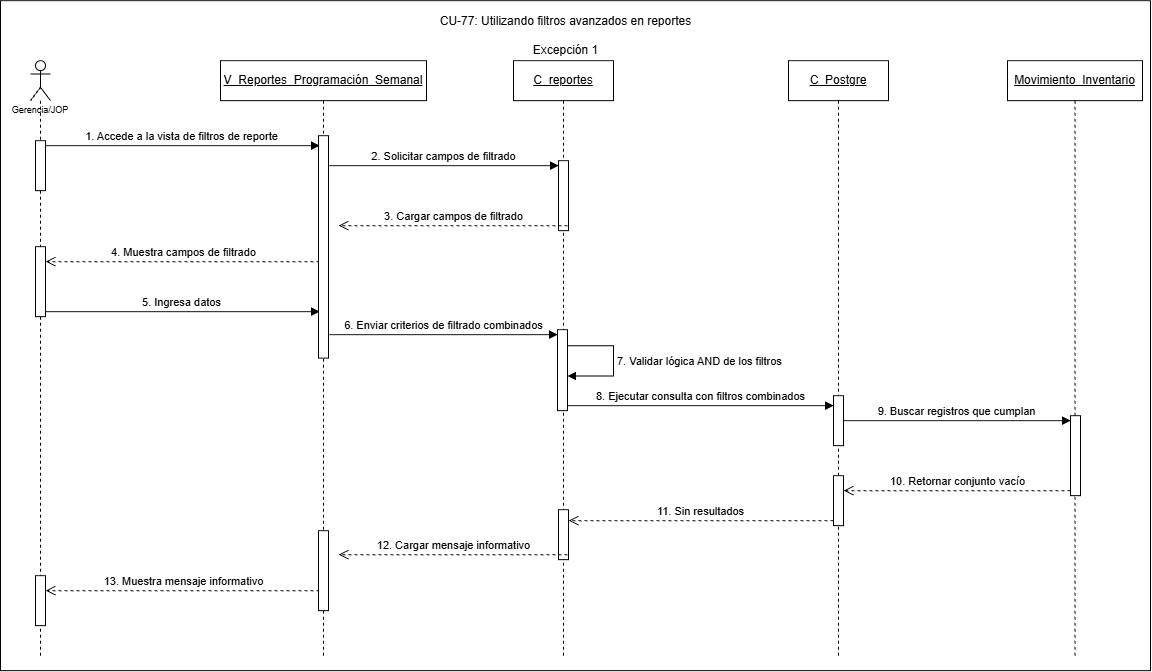

The diagram above was exported from draw.io. Its source (the exported page's mxGraphModel, read from the mxfile embedded in the PNG):
<mxGraphModel dx="1882" dy="891" grid="1" gridSize="10" guides="1" tooltips="1" connect="1" arrows="1" fold="1" page="1" pageScale="1" pageWidth="827" pageHeight="1169" math="0" shadow="0">
  <root>
    <mxCell id="0" />
    <mxCell id="1" parent="0" />
    <mxCell id="KnBYePMqiBHeiY47Lwor-1" parent="1" style="rounded=0;whiteSpace=wrap;html=1;" value="" vertex="1">
      <mxGeometry height="670" width="1150" x="260" y="300" as="geometry" />
    </mxCell>
    <mxCell id="MymQcCPCDXy6CGNHb4In-1" parent="1" style="shape=umlLifeline;perimeter=lifelinePerimeter;whiteSpace=wrap;html=1;container=1;dropTarget=0;collapsible=0;recursiveResize=0;outlineConnect=0;portConstraint=eastwest;newEdgeStyle={&quot;curved&quot;:0,&quot;rounded&quot;:0};participant=umlActor;align=center;" value="&lt;p&gt;&lt;font style=&quot;font-size: 9px;&quot; face=&quot;Helvetica&quot;&gt;&lt;br&gt;&lt;br&gt;&lt;br&gt;&lt;br&gt;Gerencia/JOP&lt;/font&gt;&lt;/p&gt;" vertex="1">
      <mxGeometry height="595" width="20" x="290" y="360" as="geometry" />
    </mxCell>
    <mxCell id="MymQcCPCDXy6CGNHb4In-2" parent="MymQcCPCDXy6CGNHb4In-1" style="html=1;points=[[0,0,0,0,5],[0,1,0,0,-5],[1,0,0,0,5],[1,1,0,0,-5]];perimeter=orthogonalPerimeter;outlineConnect=0;targetShapes=umlLifeline;portConstraint=eastwest;newEdgeStyle={&quot;curved&quot;:0,&quot;rounded&quot;:0};" value="" vertex="1">
      <mxGeometry height="50" width="10" x="5" y="80" as="geometry" />
    </mxCell>
    <mxCell id="MymQcCPCDXy6CGNHb4In-3" parent="MymQcCPCDXy6CGNHb4In-1" style="html=1;points=[[0,0,0,0,5],[0,1,0,0,-5],[1,0,0,0,5],[1,1,0,0,-5]];perimeter=orthogonalPerimeter;outlineConnect=0;targetShapes=umlLifeline;portConstraint=eastwest;newEdgeStyle={&quot;curved&quot;:0,&quot;rounded&quot;:0};" value="" vertex="1">
      <mxGeometry height="70" width="10" x="5" y="186" as="geometry" />
    </mxCell>
    <mxCell id="MymQcCPCDXy6CGNHb4In-4" parent="MymQcCPCDXy6CGNHb4In-1" style="html=1;points=[[0,0,0,0,5],[0,1,0,0,-5],[1,0,0,0,5],[1,1,0,0,-5]];perimeter=orthogonalPerimeter;outlineConnect=0;targetShapes=umlLifeline;portConstraint=eastwest;newEdgeStyle={&quot;curved&quot;:0,&quot;rounded&quot;:0};" value="" vertex="1">
      <mxGeometry height="50" width="10" x="5" y="515" as="geometry" />
    </mxCell>
    <mxCell id="MymQcCPCDXy6CGNHb4In-10" edge="1" parent="1" style="html=1;verticalAlign=bottom;endArrow=open;dashed=1;endSize=8;curved=0;rounded=0;exitX=0;exitY=1;exitDx=0;exitDy=-5;exitPerimeter=0;" target="MymQcCPCDXy6CGNHb4In-4" value="13. Muestra mensaje informativo">
      <mxGeometry relative="1" as="geometry">
        <mxPoint x="579" y="890" as="sourcePoint" />
        <mxPoint x="126" y="955" as="targetPoint" />
      </mxGeometry>
    </mxCell>
    <mxCell id="MymQcCPCDXy6CGNHb4In-11" parent="1" style="shape=umlLifeline;perimeter=lifelinePerimeter;whiteSpace=wrap;html=1;container=1;dropTarget=0;collapsible=0;recursiveResize=0;outlineConnect=0;portConstraint=eastwest;newEdgeStyle={&quot;curved&quot;:0,&quot;rounded&quot;:0};" value="&lt;u&gt;C_reportes&lt;/u&gt;" vertex="1">
      <mxGeometry height="595" width="100" x="773" y="360" as="geometry" />
    </mxCell>
    <mxCell id="MymQcCPCDXy6CGNHb4In-12" parent="MymQcCPCDXy6CGNHb4In-11" style="html=1;points=[[0,0,0,0,5],[0,1,0,0,-5],[1,0,0,0,5],[1,1,0,0,-5]];perimeter=orthogonalPerimeter;outlineConnect=0;targetShapes=umlLifeline;portConstraint=eastwest;newEdgeStyle={&quot;curved&quot;:0,&quot;rounded&quot;:0};" value="" vertex="1">
      <mxGeometry height="70" width="10" x="45" y="100" as="geometry" />
    </mxCell>
    <mxCell id="MymQcCPCDXy6CGNHb4In-13" parent="MymQcCPCDXy6CGNHb4In-11" style="html=1;points=[[0,0,0,0,5],[0,1,0,0,-5],[1,0,0,0,5],[1,1,0,0,-5]];perimeter=orthogonalPerimeter;outlineConnect=0;targetShapes=umlLifeline;portConstraint=eastwest;newEdgeStyle={&quot;curved&quot;:0,&quot;rounded&quot;:0};" value="" vertex="1">
      <mxGeometry height="81" width="10" x="44" y="269" as="geometry" />
    </mxCell>
    <mxCell id="MymQcCPCDXy6CGNHb4In-14" edge="1" parent="MymQcCPCDXy6CGNHb4In-11" source="MymQcCPCDXy6CGNHb4In-13" style="html=1;align=left;spacingLeft=2;endArrow=block;rounded=0;edgeStyle=orthogonalEdgeStyle;curved=0;rounded=0;innerLoopWaypoints=1;" target="MymQcCPCDXy6CGNHb4In-13" value="7. Validar lógica AND de los filtros">
      <mxGeometry relative="1" as="geometry">
        <Array as="points">
          <mxPoint x="99.99000000000001" y="285.08" />
          <mxPoint x="99.99000000000001" y="315.4" />
        </Array>
        <mxPoint x="56.99000000000001" y="285.0499999999999" as="sourcePoint" />
        <mxPoint x="56.99000000000001" y="315.37" as="targetPoint" />
      </mxGeometry>
    </mxCell>
    <mxCell id="MymQcCPCDXy6CGNHb4In-15" parent="MymQcCPCDXy6CGNHb4In-11" style="html=1;points=[[0,0,0,0,5],[0,1,0,0,-5],[1,0,0,0,5],[1,1,0,0,-5]];perimeter=orthogonalPerimeter;outlineConnect=0;targetShapes=umlLifeline;portConstraint=eastwest;newEdgeStyle={&quot;curved&quot;:0,&quot;rounded&quot;:0};" value="" vertex="1">
      <mxGeometry height="50" width="10" x="45" y="449" as="geometry" />
    </mxCell>
    <mxCell id="MymQcCPCDXy6CGNHb4In-16" parent="1" style="shape=umlLifeline;perimeter=lifelinePerimeter;whiteSpace=wrap;html=1;container=1;dropTarget=0;collapsible=0;recursiveResize=0;outlineConnect=0;portConstraint=eastwest;newEdgeStyle={&quot;curved&quot;:0,&quot;rounded&quot;:0};" value="&lt;u&gt;C_Postgre&lt;/u&gt;" vertex="1">
      <mxGeometry height="595" width="100" x="1048" y="360" as="geometry" />
    </mxCell>
    <mxCell id="MymQcCPCDXy6CGNHb4In-17" parent="MymQcCPCDXy6CGNHb4In-16" style="html=1;points=[[0,0,0,0,5],[0,1,0,0,-5],[1,0,0,0,5],[1,1,0,0,-5]];perimeter=orthogonalPerimeter;outlineConnect=0;targetShapes=umlLifeline;portConstraint=eastwest;newEdgeStyle={&quot;curved&quot;:0,&quot;rounded&quot;:0};" value="" vertex="1">
      <mxGeometry height="50" width="10" x="45" y="335" as="geometry" />
    </mxCell>
    <mxCell id="MymQcCPCDXy6CGNHb4In-18" parent="MymQcCPCDXy6CGNHb4In-16" style="html=1;points=[[0,0,0,0,5],[0,1,0,0,-5],[1,0,0,0,5],[1,1,0,0,-5]];perimeter=orthogonalPerimeter;outlineConnect=0;targetShapes=umlLifeline;portConstraint=eastwest;newEdgeStyle={&quot;curved&quot;:0,&quot;rounded&quot;:0};" value="" vertex="1">
      <mxGeometry height="50" width="10" x="45" y="415" as="geometry" />
    </mxCell>
    <mxCell id="MymQcCPCDXy6CGNHb4In-19" parent="1" style="shape=umlLifeline;perimeter=lifelinePerimeter;whiteSpace=wrap;html=1;container=1;dropTarget=0;collapsible=0;recursiveResize=0;outlineConnect=0;portConstraint=eastwest;newEdgeStyle={&quot;curved&quot;:0,&quot;rounded&quot;:0};" value="&lt;u&gt;Movimiento_Inventario&lt;/u&gt;" vertex="1">
      <mxGeometry height="595" width="135" x="1267" y="360" as="geometry" />
    </mxCell>
    <mxCell id="MymQcCPCDXy6CGNHb4In-20" parent="MymQcCPCDXy6CGNHb4In-19" style="html=1;points=[[0,0,0,0,5],[0,1,0,0,-5],[1,0,0,0,5],[1,1,0,0,-5]];perimeter=orthogonalPerimeter;outlineConnect=0;targetShapes=umlLifeline;portConstraint=eastwest;newEdgeStyle={&quot;curved&quot;:0,&quot;rounded&quot;:0};" value="" vertex="1">
      <mxGeometry height="80" width="10" x="63" y="355" as="geometry" />
    </mxCell>
    <mxCell id="MymQcCPCDXy6CGNHb4In-21" edge="1" parent="1" source="MymQcCPCDXy6CGNHb4In-2" style="html=1;verticalAlign=bottom;endArrow=block;curved=0;rounded=0;entryX=0;entryY=0;entryDx=0;entryDy=5;exitX=1;exitY=0;exitDx=0;exitDy=5;exitPerimeter=0;" value="1. Accede a la vista de filtros de reporte">
      <mxGeometry relative="1" as="geometry">
        <mxPoint x="395" y="445" as="sourcePoint" />
        <mxPoint x="579" y="445" as="targetPoint" />
      </mxGeometry>
    </mxCell>
    <mxCell id="MymQcCPCDXy6CGNHb4In-22" edge="1" parent="1" style="html=1;verticalAlign=bottom;endArrow=block;curved=0;rounded=0;entryX=0;entryY=0;entryDx=0;entryDy=5;" target="MymQcCPCDXy6CGNHb4In-12" value="2. Solicitar campos de filtrado">
      <mxGeometry relative="1" as="geometry">
        <mxPoint x="589" y="465" as="sourcePoint" />
      </mxGeometry>
    </mxCell>
    <mxCell id="MymQcCPCDXy6CGNHb4In-23" edge="1" parent="1" style="html=1;verticalAlign=bottom;endArrow=open;dashed=1;endSize=8;curved=0;rounded=0;exitX=0;exitY=1;exitDx=0;exitDy=-5;exitPerimeter=0;" target="MymQcCPCDXy6CGNHb4In-3" value="4. Muestra campos de filtrado">
      <mxGeometry relative="1" as="geometry">
        <mxPoint x="579" y="561" as="sourcePoint" />
        <mxPoint x="544" y="831" as="targetPoint" />
      </mxGeometry>
    </mxCell>
    <mxCell id="MymQcCPCDXy6CGNHb4In-24" parent="1" style="text;html=1;whiteSpace=wrap;strokeColor=none;fillColor=none;align=center;verticalAlign=middle;rounded=0;" value="CU-77: Utilizando filtros avanzados en reportes&lt;div&gt;&lt;br&gt;&lt;/div&gt;&lt;div&gt;Excepción 1&lt;/div&gt;" vertex="1">
      <mxGeometry height="30" width="335" x="657.5" y="320" as="geometry" />
    </mxCell>
    <mxCell id="MymQcCPCDXy6CGNHb4In-25" edge="1" parent="1" style="html=1;verticalAlign=bottom;endArrow=open;dashed=1;endSize=8;curved=0;rounded=0;exitX=0;exitY=1;exitDx=0;exitDy=-5;exitPerimeter=0;" value="3. Cargar campos de filtrado">
      <mxGeometry relative="1" as="geometry">
        <mxPoint x="827" y="525" as="sourcePoint" />
        <mxPoint x="598" y="525" as="targetPoint" />
      </mxGeometry>
    </mxCell>
    <mxCell id="MymQcCPCDXy6CGNHb4In-26" edge="1" parent="1" source="MymQcCPCDXy6CGNHb4In-3" style="html=1;verticalAlign=bottom;endArrow=block;curved=0;rounded=0;entryX=0;entryY=0;entryDx=0;entryDy=5;exitX=1;exitY=1;exitDx=0;exitDy=-5;exitPerimeter=0;" value="5. Ingresa datos">
      <mxGeometry relative="1" as="geometry">
        <mxPoint x="544" y="611" as="sourcePoint" />
        <mxPoint x="579" y="611" as="targetPoint" />
      </mxGeometry>
    </mxCell>
    <mxCell id="MymQcCPCDXy6CGNHb4In-27" edge="1" parent="1" style="html=1;verticalAlign=bottom;endArrow=block;curved=0;rounded=0;entryX=0;entryY=0;entryDx=0;entryDy=5;" target="MymQcCPCDXy6CGNHb4In-13" value="6. Enviar criterios de filtrado combinados">
      <mxGeometry relative="1" as="geometry">
        <mxPoint x="589" y="634" as="sourcePoint" />
      </mxGeometry>
    </mxCell>
    <mxCell id="MymQcCPCDXy6CGNHb4In-28" edge="1" parent="1" source="MymQcCPCDXy6CGNHb4In-13" style="html=1;verticalAlign=bottom;endArrow=block;curved=0;rounded=0;exitX=1;exitY=1;exitDx=0;exitDy=-5;exitPerimeter=0;" target="MymQcCPCDXy6CGNHb4In-17" value="8. Ejecutar consulta con filtros combinados">
      <mxGeometry relative="1" as="geometry">
        <mxPoint x="1103" y="674" as="sourcePoint" />
        <mxPoint x="1044" y="695" as="targetPoint" />
      </mxGeometry>
    </mxCell>
    <mxCell id="MymQcCPCDXy6CGNHb4In-29" edge="1" parent="1" source="MymQcCPCDXy6CGNHb4In-18" style="html=1;verticalAlign=bottom;endArrow=open;dashed=1;endSize=8;curved=0;rounded=0;exitX=0;exitY=1;exitDx=0;exitDy=-5;exitPerimeter=0;" target="MymQcCPCDXy6CGNHb4In-15" value="11. Sin resultados">
      <mxGeometry relative="1" as="geometry">
        <mxPoint x="823.9300000000001" y="900.55" as="sourcePoint" />
        <mxPoint x="694" y="895" as="targetPoint" />
      </mxGeometry>
    </mxCell>
    <mxCell id="MymQcCPCDXy6CGNHb4In-30" edge="1" parent="1" style="html=1;verticalAlign=bottom;endArrow=open;dashed=1;endSize=8;curved=0;rounded=0;exitX=0;exitY=1;exitDx=0;exitDy=-5;exitPerimeter=0;" value="12. Cargar mensaje informativo">
      <mxGeometry relative="1" as="geometry">
        <mxPoint x="827" y="854" as="sourcePoint" />
        <mxPoint x="598" y="854" as="targetPoint" />
      </mxGeometry>
    </mxCell>
    <mxCell id="MymQcCPCDXy6CGNHb4In-31" edge="1" parent="1" source="MymQcCPCDXy6CGNHb4In-17" style="html=1;verticalAlign=bottom;endArrow=block;curved=0;rounded=0;entryX=0;entryY=0;entryDx=0;entryDy=5;" target="MymQcCPCDXy6CGNHb4In-20" value="9. Buscar registros que cumplan">
      <mxGeometry relative="1" as="geometry">
        <mxPoint x="1260" y="720" as="sourcePoint" />
      </mxGeometry>
    </mxCell>
    <mxCell id="MymQcCPCDXy6CGNHb4In-32" edge="1" parent="1" source="MymQcCPCDXy6CGNHb4In-20" style="html=1;verticalAlign=bottom;endArrow=open;dashed=1;endSize=8;curved=0;rounded=0;exitX=0;exitY=1;exitDx=0;exitDy=-5;" target="MymQcCPCDXy6CGNHb4In-18" value="10. Retornar conjunto vacío">
      <mxGeometry relative="1" as="geometry">
        <mxPoint x="1260" y="790" as="targetPoint" />
      </mxGeometry>
    </mxCell>
    <mxCell id="Y7MpjTUjtalIQ4COT4mK-1" parent="1" style="shape=umlLifeline;perimeter=lifelinePerimeter;whiteSpace=wrap;html=1;container=1;dropTarget=0;collapsible=0;recursiveResize=0;outlineConnect=0;portConstraint=eastwest;newEdgeStyle={&quot;curved&quot;:0,&quot;rounded&quot;:0};" value="&lt;u&gt;V_Reportes_Programación_Semanal&lt;/u&gt;" vertex="1">
      <mxGeometry height="595" width="206" x="480" y="360" as="geometry" />
    </mxCell>
    <mxCell id="Y7MpjTUjtalIQ4COT4mK-2" parent="Y7MpjTUjtalIQ4COT4mK-1" style="html=1;points=[[0,0,0,0,5],[0,1,0,0,-5],[1,0,0,0,5],[1,1,0,0,-5]];perimeter=orthogonalPerimeter;outlineConnect=0;targetShapes=umlLifeline;portConstraint=eastwest;newEdgeStyle={&quot;curved&quot;:0,&quot;rounded&quot;:0};" value="" vertex="1">
      <mxGeometry height="222.5" width="10" x="98" y="75" as="geometry" />
    </mxCell>
    <mxCell id="Y7MpjTUjtalIQ4COT4mK-3" parent="Y7MpjTUjtalIQ4COT4mK-1" style="html=1;points=[[0,0,0,0,5],[0,1,0,0,-5],[1,0,0,0,5],[1,1,0,0,-5]];perimeter=orthogonalPerimeter;outlineConnect=0;targetShapes=umlLifeline;portConstraint=eastwest;newEdgeStyle={&quot;curved&quot;:0,&quot;rounded&quot;:0};" value="" vertex="1">
      <mxGeometry height="80" width="10" x="98" y="470" as="geometry" />
    </mxCell>
  </root>
</mxGraphModel>